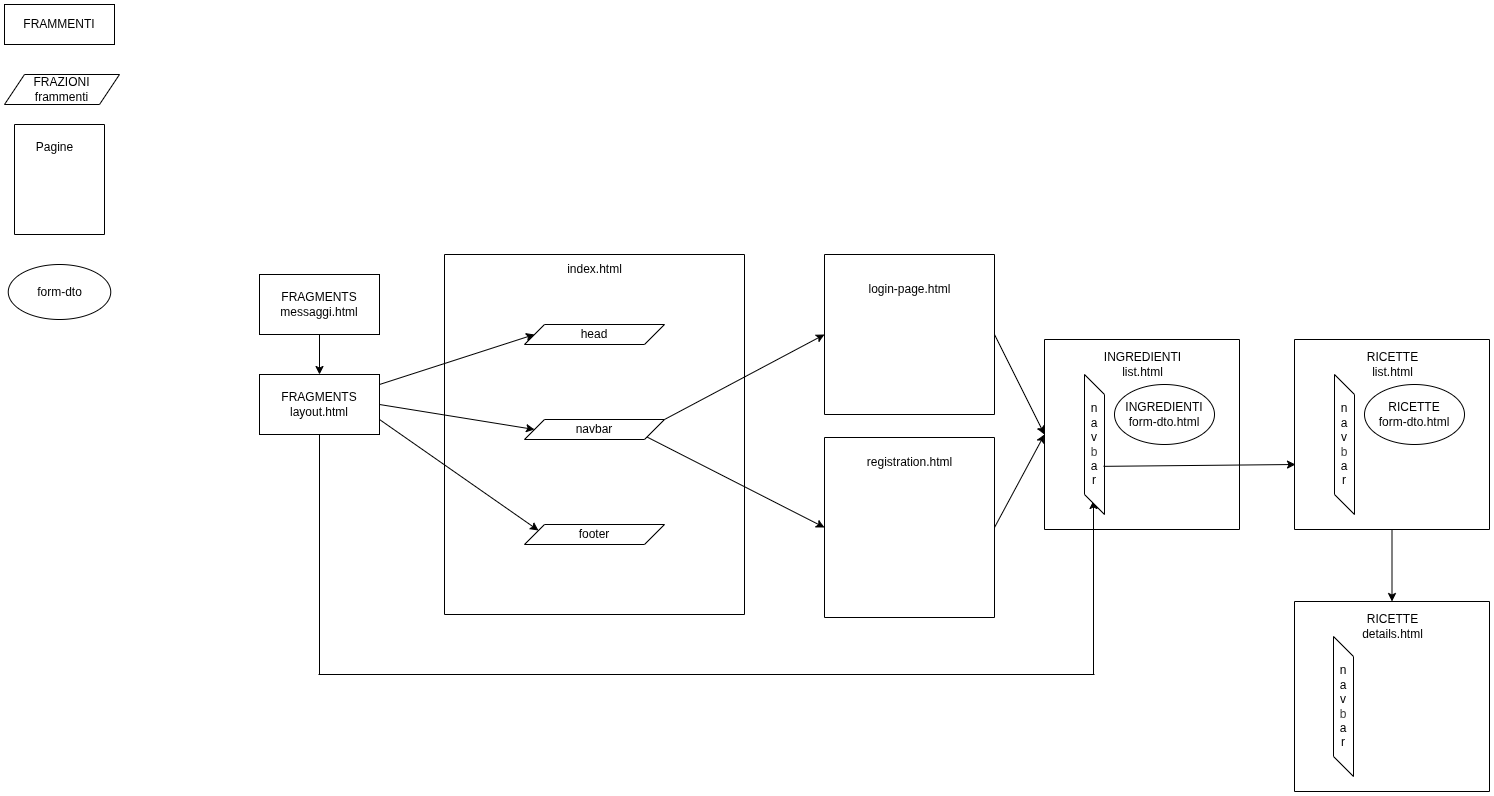

The diagram above was exported from draw.io. Its source (the exported page's mxGraphModel, read from the mxfile embedded in the PNG):
<mxGraphModel dx="2426" dy="2255" grid="1" gridSize="10" guides="1" tooltips="1" connect="1" arrows="1" fold="1" page="1" pageScale="1" pageWidth="850" pageHeight="1100" math="0" shadow="0">
  <root>
    <mxCell id="0" />
    <mxCell id="1" parent="0" />
    <mxCell id="4" parent="1" style="rounded=0;whiteSpace=wrap;html=1;" value="FRAGMENTS&lt;div&gt;messaggi.html&lt;/div&gt;" vertex="1">
      <mxGeometry height="60" width="120" x="-545" y="-90" as="geometry" />
    </mxCell>
    <mxCell id="8" parent="1" style="swimlane;startSize=0;" value="" vertex="1">
      <mxGeometry height="360" width="300" x="-360" y="-110" as="geometry" />
    </mxCell>
    <mxCell id="9" parent="8" style="text;html=1;align=center;verticalAlign=middle;resizable=0;points=[];autosize=1;strokeColor=none;fillColor=none;" value="index.html" vertex="1">
      <mxGeometry height="30" width="80" x="110" as="geometry" />
    </mxCell>
    <mxCell id="15" parent="8" style="shape=parallelogram;perimeter=parallelogramPerimeter;whiteSpace=wrap;html=1;fixedSize=1;" value="head" vertex="1">
      <mxGeometry height="20" width="140" x="80" y="70" as="geometry" />
    </mxCell>
    <mxCell id="17" parent="8" style="shape=parallelogram;perimeter=parallelogramPerimeter;whiteSpace=wrap;html=1;fixedSize=1;" value="footer" vertex="1">
      <mxGeometry height="20" width="140" x="80" y="270" as="geometry" />
    </mxCell>
    <mxCell id="16" parent="8" style="shape=parallelogram;perimeter=parallelogramPerimeter;whiteSpace=wrap;html=1;fixedSize=1;" value="navbar" vertex="1">
      <mxGeometry height="20" width="140" x="80" y="165" as="geometry" />
    </mxCell>
    <mxCell id="3" parent="1" style="rounded=0;whiteSpace=wrap;html=1;" value="FRAGMENTS&lt;div&gt;layout.html&lt;/div&gt;" vertex="1">
      <mxGeometry height="60" width="120" x="-545" y="10" as="geometry" />
    </mxCell>
    <mxCell id="12" edge="1" parent="1" source="4" style="endArrow=classic;html=1;exitX=0.5;exitY=1;exitDx=0;exitDy=0;entryX=0.5;entryY=0;entryDx=0;entryDy=0;" target="3" value="">
      <mxGeometry height="50" relative="1" width="50" as="geometry">
        <mxPoint x="-380" y="80" as="sourcePoint" />
        <mxPoint x="-330" y="30" as="targetPoint" />
      </mxGeometry>
    </mxCell>
    <mxCell id="18" edge="1" parent="1" style="endArrow=classic;html=1;entryX=0;entryY=0.5;entryDx=0;entryDy=0;" target="15" value="">
      <mxGeometry height="50" relative="1" width="50" as="geometry">
        <mxPoint x="-425" y="20" as="sourcePoint" />
        <mxPoint x="-375" y="-30" as="targetPoint" />
      </mxGeometry>
    </mxCell>
    <mxCell id="19" edge="1" parent="1" style="endArrow=classic;html=1;entryX=0;entryY=0.5;entryDx=0;entryDy=0;" target="16" value="">
      <mxGeometry height="50" relative="1" width="50" as="geometry">
        <mxPoint x="-425" y="40" as="sourcePoint" />
        <mxPoint x="-375" y="-10" as="targetPoint" />
      </mxGeometry>
    </mxCell>
    <mxCell id="21" edge="1" parent="1" source="3" style="endArrow=classic;html=1;exitX=1;exitY=0.75;exitDx=0;exitDy=0;entryX=0;entryY=0.25;entryDx=0;entryDy=0;" target="17" value="">
      <mxGeometry height="50" relative="1" width="50" as="geometry">
        <mxPoint x="-150" y="80" as="sourcePoint" />
        <mxPoint x="-100" y="30" as="targetPoint" />
      </mxGeometry>
    </mxCell>
    <mxCell id="27" parent="1" style="swimlane;startSize=0;" value="" vertex="1">
      <mxGeometry height="160" width="170" x="20" y="-110" as="geometry" />
    </mxCell>
    <mxCell id="28" parent="27" style="text;html=1;align=center;verticalAlign=middle;resizable=0;points=[];autosize=1;strokeColor=none;fillColor=none;" value="login-page.html" vertex="1">
      <mxGeometry height="30" width="110" x="30" y="20" as="geometry" />
    </mxCell>
    <mxCell id="29" parent="1" style="swimlane;startSize=0;" value="" vertex="1">
      <mxGeometry height="180" width="170" x="20" y="73" as="geometry" />
    </mxCell>
    <mxCell id="30" parent="29" style="text;html=1;align=center;verticalAlign=middle;resizable=0;points=[];autosize=1;strokeColor=none;fillColor=none;" value="registration.html" vertex="1">
      <mxGeometry height="30" width="110" x="30" y="10" as="geometry" />
    </mxCell>
    <mxCell id="31" edge="1" parent="1" source="16" style="endArrow=classic;html=1;exitX=1;exitY=0;exitDx=0;exitDy=0;entryX=0;entryY=0.5;entryDx=0;entryDy=0;" target="27" value="">
      <mxGeometry height="50" relative="1" width="50" as="geometry">
        <mxPoint x="50" y="80" as="sourcePoint" />
        <mxPoint x="100" y="30" as="targetPoint" />
      </mxGeometry>
    </mxCell>
    <mxCell id="32" edge="1" parent="1" source="16" style="endArrow=classic;html=1;exitX=1;exitY=1;exitDx=0;exitDy=0;entryX=0;entryY=0.5;entryDx=0;entryDy=0;" target="29" value="">
      <mxGeometry height="50" relative="1" width="50" as="geometry">
        <mxPoint x="50" y="80" as="sourcePoint" />
        <mxPoint x="100" y="30" as="targetPoint" />
      </mxGeometry>
    </mxCell>
    <mxCell id="33" parent="1" style="swimlane;startSize=0;" value="" vertex="1">
      <mxGeometry height="190" width="195" x="240" y="-25" as="geometry" />
    </mxCell>
    <mxCell id="34" parent="33" style="text;html=1;align=center;verticalAlign=middle;resizable=0;points=[];autosize=1;strokeColor=none;fillColor=none;" value="INGREDIENTI&lt;div&gt;list.html&lt;/div&gt;" vertex="1">
      <mxGeometry height="40" width="100" x="47.5" y="5" as="geometry" />
    </mxCell>
    <mxCell id="40" edge="1" parent="33" style="endArrow=classic;html=1;entryX=1;entryY=0.75;entryDx=0;entryDy=0;" value="">
      <mxGeometry height="50" relative="1" width="50" as="geometry">
        <mxPoint x="49" y="335" as="sourcePoint" />
        <mxPoint x="49" y="161" as="targetPoint" />
      </mxGeometry>
    </mxCell>
    <mxCell id="41" parent="33" style="shape=parallelogram;perimeter=parallelogramPerimeter;whiteSpace=wrap;html=1;fixedSize=1;direction=south;" value="n&lt;div&gt;a&lt;/div&gt;&lt;div&gt;v&lt;/div&gt;&lt;div&gt;&lt;span style=&quot;color: rgb(63, 63, 63); background-color: transparent;&quot;&gt;b&lt;/span&gt;&lt;/div&gt;&lt;div&gt;a&lt;/div&gt;&lt;div&gt;r&lt;/div&gt;" vertex="1">
      <mxGeometry height="140" width="20" x="40" y="35" as="geometry" />
    </mxCell>
    <mxCell id="6" parent="33" style="ellipse;whiteSpace=wrap;html=1;" value="INGREDIENTI&lt;div&gt;form-dto.html&lt;/div&gt;" vertex="1">
      <mxGeometry height="60" width="100" x="70" y="45" as="geometry" />
    </mxCell>
    <mxCell id="35" edge="1" parent="1" source="27" style="endArrow=classic;html=1;exitX=1;exitY=0.5;exitDx=0;exitDy=0;entryX=0;entryY=0.5;entryDx=0;entryDy=0;" target="33" value="">
      <mxGeometry height="50" relative="1" width="50" as="geometry">
        <mxPoint x="360" y="80" as="sourcePoint" />
        <mxPoint x="410" y="30" as="targetPoint" />
      </mxGeometry>
    </mxCell>
    <mxCell id="36" edge="1" parent="1" source="29" style="endArrow=classic;html=1;exitX=1;exitY=0.5;exitDx=0;exitDy=0;entryX=0;entryY=0.5;entryDx=0;entryDy=0;" target="33" value="">
      <mxGeometry height="50" relative="1" width="50" as="geometry">
        <mxPoint x="360" y="80" as="sourcePoint" />
        <mxPoint x="410" y="30" as="targetPoint" />
      </mxGeometry>
    </mxCell>
    <mxCell id="38" edge="1" parent="1" style="endArrow=none;html=1;entryX=0.5;entryY=1;entryDx=0;entryDy=0;" target="3" value="">
      <mxGeometry height="50" relative="1" width="50" as="geometry">
        <mxPoint x="-485" y="310" as="sourcePoint" />
        <mxPoint x="-110" y="30" as="targetPoint" />
      </mxGeometry>
    </mxCell>
    <mxCell id="39" edge="1" parent="1" style="endArrow=none;html=1;" value="">
      <mxGeometry height="50" relative="1" width="50" as="geometry">
        <mxPoint x="290" y="310" as="sourcePoint" />
        <mxPoint x="-486" y="310" as="targetPoint" />
      </mxGeometry>
    </mxCell>
    <mxCell id="42" edge="1" parent="1" style="endArrow=classic;html=1;exitX=0.656;exitY=0.1;exitDx=0;exitDy=0;exitPerimeter=0;" value="">
      <mxGeometry height="50" relative="1" width="50" as="geometry">
        <mxPoint x="299" y="101.84000000000015" as="sourcePoint" />
        <mxPoint x="491" y="100" as="targetPoint" />
      </mxGeometry>
    </mxCell>
    <mxCell id="43" parent="1" style="swimlane;startSize=0;" value="" vertex="1">
      <mxGeometry height="190" width="195" x="490" y="-25" as="geometry" />
    </mxCell>
    <mxCell id="44" parent="43" style="text;html=1;align=center;verticalAlign=middle;resizable=0;points=[];autosize=1;strokeColor=none;fillColor=none;" value="RICETTE&lt;br&gt;&lt;div&gt;list.html&lt;/div&gt;" vertex="1">
      <mxGeometry height="40" width="70" x="62.5" y="5" as="geometry" />
    </mxCell>
    <mxCell id="46" parent="43" style="shape=parallelogram;perimeter=parallelogramPerimeter;whiteSpace=wrap;html=1;fixedSize=1;direction=south;" value="n&lt;div&gt;a&lt;/div&gt;&lt;div&gt;v&lt;/div&gt;&lt;div&gt;&lt;span style=&quot;color: rgb(63, 63, 63); background-color: transparent;&quot;&gt;b&lt;/span&gt;&lt;/div&gt;&lt;div&gt;a&lt;/div&gt;&lt;div&gt;r&lt;/div&gt;" vertex="1">
      <mxGeometry height="140" width="20" x="40" y="35" as="geometry" />
    </mxCell>
    <mxCell id="47" parent="43" style="ellipse;whiteSpace=wrap;html=1;" value="RICETTE&lt;br&gt;&lt;div&gt;form-dto.html&lt;/div&gt;" vertex="1">
      <mxGeometry height="60" width="100" x="70" y="45" as="geometry" />
    </mxCell>
    <mxCell id="48" parent="1" style="swimlane;startSize=0;" value="" vertex="1">
      <mxGeometry height="190" width="195" x="490" y="237" as="geometry" />
    </mxCell>
    <mxCell id="49" parent="48" style="text;html=1;align=center;verticalAlign=middle;resizable=0;points=[];autosize=1;strokeColor=none;fillColor=none;" value="RICETTE&lt;br&gt;&lt;div&gt;details.html&lt;/div&gt;" vertex="1">
      <mxGeometry height="40" width="80" x="57.5" y="5" as="geometry" />
    </mxCell>
    <mxCell id="50" parent="48" style="shape=parallelogram;perimeter=parallelogramPerimeter;whiteSpace=wrap;html=1;fixedSize=1;direction=south;" value="n&lt;div&gt;a&lt;/div&gt;&lt;div&gt;v&lt;/div&gt;&lt;div&gt;&lt;span style=&quot;color: rgb(63, 63, 63); background-color: transparent;&quot;&gt;b&lt;/span&gt;&lt;/div&gt;&lt;div&gt;a&lt;/div&gt;&lt;div&gt;r&lt;/div&gt;" vertex="1">
      <mxGeometry height="140" width="20" x="39" y="35" as="geometry" />
    </mxCell>
    <mxCell id="52" edge="1" parent="1" source="43" style="endArrow=classic;html=1;exitX=0.5;exitY=1;exitDx=0;exitDy=0;entryX=0.5;entryY=0;entryDx=0;entryDy=0;" target="48" value="">
      <mxGeometry height="50" relative="1" width="50" as="geometry">
        <mxPoint x="530" y="230" as="sourcePoint" />
        <mxPoint x="580" y="180" as="targetPoint" />
      </mxGeometry>
    </mxCell>
    <mxCell id="53" parent="1" style="rounded=0;whiteSpace=wrap;html=1;" value="FRAMMENTI" vertex="1">
      <mxGeometry height="40" width="110" x="-800" y="-360" as="geometry" />
    </mxCell>
    <mxCell id="54" parent="1" style="shape=parallelogram;perimeter=parallelogramPerimeter;whiteSpace=wrap;html=1;fixedSize=1;" value="FRAZIONI&lt;br&gt;frammenti" vertex="1">
      <mxGeometry height="30" width="115" x="-800" y="-290" as="geometry" />
    </mxCell>
    <mxCell id="55" parent="1" style="swimlane;startSize=0;" value="" vertex="1">
      <mxGeometry height="110" width="90" x="-790" y="-240" as="geometry" />
    </mxCell>
    <mxCell id="57" parent="1" style="text;html=1;align=center;verticalAlign=middle;resizable=0;points=[];autosize=1;strokeColor=none;fillColor=none;" value="Pagine" vertex="1">
      <mxGeometry height="30" width="60" x="-780" y="-232" as="geometry" />
    </mxCell>
    <mxCell id="58" parent="1" style="ellipse;whiteSpace=wrap;html=1;" value="form-dto" vertex="1">
      <mxGeometry height="55" width="102.5" x="-796.25" y="-100" as="geometry" />
    </mxCell>
  </root>
</mxGraphModel>